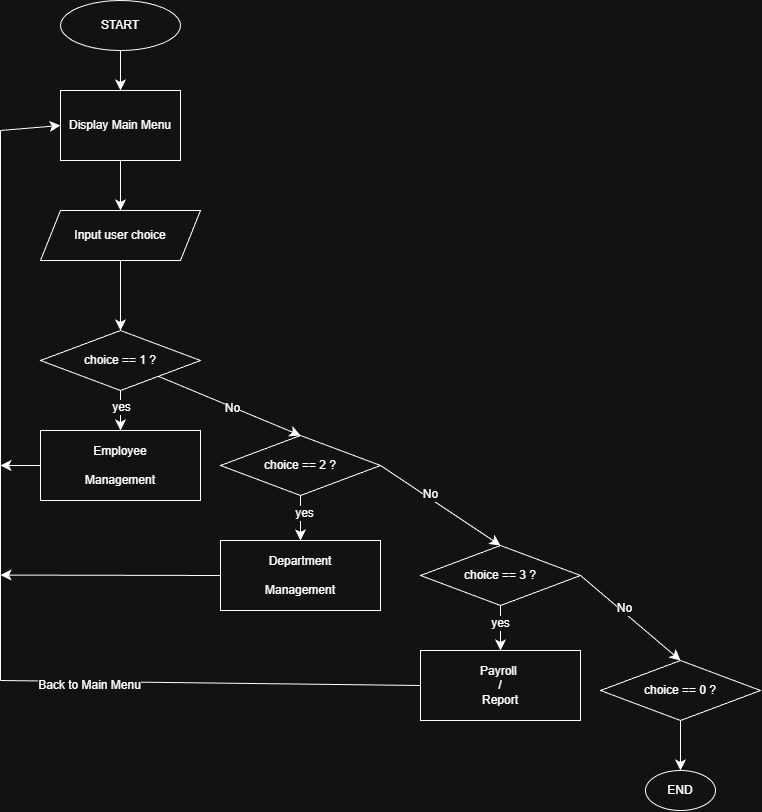

The diagram above was exported from draw.io. Its source (the exported page's mxGraphModel, read from the mxfile embedded in the PNG):
<mxGraphModel dx="455" dy="857" grid="1" gridSize="10" guides="1" tooltips="1" connect="1" arrows="1" fold="1" page="1" pageScale="1" pageWidth="827" pageHeight="1169" math="0" shadow="0">
  <root>
    <mxCell id="0" />
    <mxCell id="1" parent="0" />
    <mxCell id="UbRxxo8OlvmETiOBKks8-139" edge="1" parent="1" source="UbRxxo8OlvmETiOBKks8-125" style="edgeStyle=none;curved=1;rounded=0;orthogonalLoop=1;jettySize=auto;html=1;fontSize=12;startSize=8;endSize=8;" target="UbRxxo8OlvmETiOBKks8-127" value="">
      <mxGeometry relative="1" as="geometry" />
    </mxCell>
    <mxCell id="UbRxxo8OlvmETiOBKks8-125" parent="1" style="ellipse;whiteSpace=wrap;html=1;" value="START" vertex="1">
      <mxGeometry height="50" width="120" x="100" y="30" as="geometry" />
    </mxCell>
    <mxCell id="UbRxxo8OlvmETiOBKks8-140" edge="1" parent="1" source="UbRxxo8OlvmETiOBKks8-127" style="edgeStyle=none;curved=1;rounded=0;orthogonalLoop=1;jettySize=auto;html=1;fontSize=12;startSize=8;endSize=8;" target="UbRxxo8OlvmETiOBKks8-133" value="">
      <mxGeometry relative="1" as="geometry" />
    </mxCell>
    <mxCell id="UbRxxo8OlvmETiOBKks8-127" parent="1" style="html=1;whiteSpace=wrap;" value="Display Main Menu" vertex="1">
      <mxGeometry height="70" width="120" x="100" y="120" as="geometry" />
    </mxCell>
    <mxCell id="UbRxxo8OlvmETiOBKks8-160" edge="1" parent="1" source="UbRxxo8OlvmETiOBKks8-129" style="edgeStyle=none;curved=1;rounded=0;orthogonalLoop=1;jettySize=auto;html=1;exitX=0;exitY=0.5;exitDx=0;exitDy=0;fontSize=12;startSize=8;endSize=8;">
      <mxGeometry relative="1" as="geometry">
        <mxPoint x="40" y="604.5714285714287" as="targetPoint" />
      </mxGeometry>
    </mxCell>
    <mxCell id="UbRxxo8OlvmETiOBKks8-129" parent="1" style="html=1;whiteSpace=wrap;" value="Department&lt;div&gt;&lt;br&gt;&lt;div&gt;Management&lt;/div&gt;&lt;/div&gt;" vertex="1">
      <mxGeometry height="70" width="160" x="260" y="570" as="geometry" />
    </mxCell>
    <mxCell id="UbRxxo8OlvmETiOBKks8-159" edge="1" parent="1" source="UbRxxo8OlvmETiOBKks8-130" style="edgeStyle=none;curved=1;rounded=0;orthogonalLoop=1;jettySize=auto;html=1;fontSize=12;startSize=8;endSize=8;" value="">
      <mxGeometry relative="1" as="geometry">
        <mxPoint x="40" y="495" as="targetPoint" />
      </mxGeometry>
    </mxCell>
    <mxCell id="UbRxxo8OlvmETiOBKks8-130" parent="1" style="html=1;whiteSpace=wrap;" value="Employee&lt;div&gt;&lt;br&gt;&lt;div&gt;Mana&lt;span style=&quot;background-color: transparent; color: light-dark(rgb(0, 0, 0), rgb(255, 255, 255));&quot;&gt;gement&lt;/span&gt;&lt;/div&gt;&lt;/div&gt;" vertex="1">
      <mxGeometry height="70" width="160" x="80" y="460" as="geometry" />
    </mxCell>
    <mxCell id="UbRxxo8OlvmETiOBKks8-131" parent="1" style="html=1;whiteSpace=wrap;" value="Payroll&amp;nbsp;&lt;div&gt;/&lt;div&gt;&lt;div&gt;Report&lt;/div&gt;&lt;/div&gt;&lt;/div&gt;" vertex="1">
      <mxGeometry height="70" width="160" x="460" y="680" as="geometry" />
    </mxCell>
    <mxCell id="UbRxxo8OlvmETiOBKks8-141" edge="1" parent="1" source="UbRxxo8OlvmETiOBKks8-133" style="edgeStyle=none;curved=1;rounded=0;orthogonalLoop=1;jettySize=auto;html=1;fontSize=12;startSize=8;endSize=8;" target="UbRxxo8OlvmETiOBKks8-138" value="">
      <mxGeometry relative="1" as="geometry" />
    </mxCell>
    <mxCell id="UbRxxo8OlvmETiOBKks8-133" parent="1" style="shape=parallelogram;perimeter=parallelogramPerimeter;whiteSpace=wrap;html=1;fixedSize=1;" value="Input user choice" vertex="1">
      <mxGeometry height="50" width="160" x="80" y="240" as="geometry" />
    </mxCell>
    <mxCell id="UbRxxo8OlvmETiOBKks8-150" edge="1" parent="1" source="UbRxxo8OlvmETiOBKks8-135" style="edgeStyle=none;curved=1;rounded=0;orthogonalLoop=1;jettySize=auto;html=1;fontSize=12;startSize=8;endSize=8;" value="">
      <mxGeometry relative="1" as="geometry">
        <mxPoint x="720" y="800" as="targetPoint" />
      </mxGeometry>
    </mxCell>
    <mxCell id="UbRxxo8OlvmETiOBKks8-135" parent="1" style="rhombus;whiteSpace=wrap;html=1;" value="choice == 0 ?" vertex="1">
      <mxGeometry height="60" width="160" x="640" y="690" as="geometry" />
    </mxCell>
    <mxCell id="UbRxxo8OlvmETiOBKks8-148" edge="1" parent="1" source="UbRxxo8OlvmETiOBKks8-136" style="edgeStyle=none;curved=1;rounded=0;orthogonalLoop=1;jettySize=auto;html=1;fontSize=12;startSize=8;endSize=8;" target="UbRxxo8OlvmETiOBKks8-131" value="">
      <mxGeometry relative="1" as="geometry" />
    </mxCell>
    <mxCell id="UbRxxo8OlvmETiOBKks8-166" connectable="0" parent="UbRxxo8OlvmETiOBKks8-148" style="edgeLabel;html=1;align=center;verticalAlign=middle;resizable=0;points=[];fontSize=12;" value="yes" vertex="1">
      <mxGeometry relative="1" x="-0.236" y="-1" as="geometry">
        <mxPoint as="offset" />
      </mxGeometry>
    </mxCell>
    <mxCell id="UbRxxo8OlvmETiOBKks8-149" edge="1" parent="1" source="UbRxxo8OlvmETiOBKks8-136" style="edgeStyle=none;curved=1;rounded=0;orthogonalLoop=1;jettySize=auto;html=1;exitX=1;exitY=0.5;exitDx=0;exitDy=0;entryX=0.5;entryY=0;entryDx=0;entryDy=0;fontSize=12;startSize=8;endSize=8;" target="UbRxxo8OlvmETiOBKks8-135">
      <mxGeometry relative="1" as="geometry" />
    </mxCell>
    <mxCell id="UbRxxo8OlvmETiOBKks8-164" connectable="0" parent="UbRxxo8OlvmETiOBKks8-149" style="edgeLabel;html=1;align=center;verticalAlign=middle;resizable=0;points=[];fontSize=12;" value="No" vertex="1">
      <mxGeometry relative="1" x="-0.161" y="4" as="geometry">
        <mxPoint x="-1" as="offset" />
      </mxGeometry>
    </mxCell>
    <mxCell id="UbRxxo8OlvmETiOBKks8-136" parent="1" style="rhombus;whiteSpace=wrap;html=1;" value="choice == 3 ?" vertex="1">
      <mxGeometry height="60" width="160" x="460" y="575" as="geometry" />
    </mxCell>
    <mxCell id="UbRxxo8OlvmETiOBKks8-146" edge="1" parent="1" source="UbRxxo8OlvmETiOBKks8-137" style="edgeStyle=none;curved=1;rounded=0;orthogonalLoop=1;jettySize=auto;html=1;fontSize=12;startSize=8;endSize=8;" target="UbRxxo8OlvmETiOBKks8-129" value="">
      <mxGeometry relative="1" as="geometry" />
    </mxCell>
    <mxCell id="UbRxxo8OlvmETiOBKks8-165" connectable="0" parent="UbRxxo8OlvmETiOBKks8-146" style="edgeLabel;html=1;align=center;verticalAlign=middle;resizable=0;points=[];fontSize=12;" value="yes" vertex="1">
      <mxGeometry relative="1" x="-0.236" y="3" as="geometry">
        <mxPoint as="offset" />
      </mxGeometry>
    </mxCell>
    <mxCell id="UbRxxo8OlvmETiOBKks8-147" edge="1" parent="1" source="UbRxxo8OlvmETiOBKks8-137" style="edgeStyle=none;curved=1;rounded=0;orthogonalLoop=1;jettySize=auto;html=1;exitX=1;exitY=0.5;exitDx=0;exitDy=0;entryX=0.5;entryY=0;entryDx=0;entryDy=0;fontSize=12;startSize=8;endSize=8;" target="UbRxxo8OlvmETiOBKks8-136">
      <mxGeometry relative="1" as="geometry" />
    </mxCell>
    <mxCell id="UbRxxo8OlvmETiOBKks8-163" connectable="0" parent="UbRxxo8OlvmETiOBKks8-147" style="edgeLabel;html=1;align=center;verticalAlign=middle;resizable=0;points=[];fontSize=12;" value="No" vertex="1">
      <mxGeometry relative="1" x="-0.2029" y="4" as="geometry">
        <mxPoint as="offset" />
      </mxGeometry>
    </mxCell>
    <mxCell id="UbRxxo8OlvmETiOBKks8-137" parent="1" style="rhombus;whiteSpace=wrap;html=1;" value="choice == 2 ?" vertex="1">
      <mxGeometry height="60" width="160" x="260" y="465" as="geometry" />
    </mxCell>
    <mxCell id="UbRxxo8OlvmETiOBKks8-143" edge="1" parent="1" source="UbRxxo8OlvmETiOBKks8-138" style="edgeStyle=none;curved=1;rounded=0;orthogonalLoop=1;jettySize=auto;html=1;fontSize=12;startSize=8;endSize=8;" target="UbRxxo8OlvmETiOBKks8-130" value="">
      <mxGeometry relative="1" as="geometry" />
    </mxCell>
    <mxCell id="UbRxxo8OlvmETiOBKks8-161" connectable="0" parent="UbRxxo8OlvmETiOBKks8-143" style="edgeLabel;html=1;align=center;verticalAlign=middle;resizable=0;points=[];fontSize=12;" value="yes" vertex="1">
      <mxGeometry relative="1" x="-0.1762" as="geometry">
        <mxPoint y="-1" as="offset" />
      </mxGeometry>
    </mxCell>
    <mxCell id="UbRxxo8OlvmETiOBKks8-145" edge="1" parent="1" source="UbRxxo8OlvmETiOBKks8-138" style="edgeStyle=none;curved=1;rounded=0;orthogonalLoop=1;jettySize=auto;html=1;fontSize=12;startSize=8;endSize=8;entryX=0.5;entryY=0;entryDx=0;entryDy=0;" target="UbRxxo8OlvmETiOBKks8-137" value="">
      <mxGeometry relative="1" as="geometry">
        <mxPoint x="320" y="390" as="targetPoint" />
      </mxGeometry>
    </mxCell>
    <mxCell id="UbRxxo8OlvmETiOBKks8-162" connectable="0" parent="UbRxxo8OlvmETiOBKks8-145" style="edgeLabel;html=1;align=center;verticalAlign=middle;resizable=0;points=[];fontSize=12;" value="No" vertex="1">
      <mxGeometry relative="1" x="0.0423" y="-1" as="geometry">
        <mxPoint as="offset" />
      </mxGeometry>
    </mxCell>
    <mxCell id="UbRxxo8OlvmETiOBKks8-138" parent="1" style="rhombus;whiteSpace=wrap;html=1;" value="choice == 1 ?" vertex="1">
      <mxGeometry height="60" width="160" x="80" y="360" as="geometry" />
    </mxCell>
    <mxCell id="UbRxxo8OlvmETiOBKks8-151" parent="1" style="ellipse;whiteSpace=wrap;html=1;" value="END" vertex="1">
      <mxGeometry height="40" width="70" x="685" y="800" as="geometry" />
    </mxCell>
    <mxCell id="UbRxxo8OlvmETiOBKks8-154" edge="1" parent="1" style="endArrow=none;html=1;rounded=0;fontSize=12;startSize=8;endSize=8;curved=1;" value="">
      <mxGeometry height="50" relative="1" width="50" as="geometry">
        <mxPoint x="40" y="710" as="sourcePoint" />
        <mxPoint x="40" y="160" as="targetPoint" />
      </mxGeometry>
    </mxCell>
    <mxCell id="UbRxxo8OlvmETiOBKks8-155" edge="1" parent="1" style="endArrow=none;html=1;rounded=0;fontSize=12;startSize=8;endSize=8;curved=1;entryX=0;entryY=0.5;entryDx=0;entryDy=0;" target="UbRxxo8OlvmETiOBKks8-131" value="">
      <mxGeometry height="50" relative="1" width="50" as="geometry">
        <mxPoint x="40" y="710" as="sourcePoint" />
        <mxPoint x="270" y="550" as="targetPoint" />
      </mxGeometry>
    </mxCell>
    <mxCell id="UbRxxo8OlvmETiOBKks8-167" connectable="0" parent="UbRxxo8OlvmETiOBKks8-155" style="edgeLabel;html=1;align=center;verticalAlign=middle;resizable=0;points=[];fontSize=12;" value="Back to Main Menu" vertex="1">
      <mxGeometry relative="1" x="-0.5831" y="-3" as="geometry">
        <mxPoint as="offset" />
      </mxGeometry>
    </mxCell>
    <mxCell id="UbRxxo8OlvmETiOBKks8-156" edge="1" parent="1" style="endArrow=classic;html=1;rounded=0;fontSize=12;startSize=8;endSize=8;curved=1;entryX=0;entryY=0.5;entryDx=0;entryDy=0;" target="UbRxxo8OlvmETiOBKks8-127" value="">
      <mxGeometry height="50" relative="1" width="50" as="geometry">
        <mxPoint x="40" y="160" as="sourcePoint" />
        <mxPoint x="270" y="380" as="targetPoint" />
      </mxGeometry>
    </mxCell>
  </root>
</mxGraphModel>